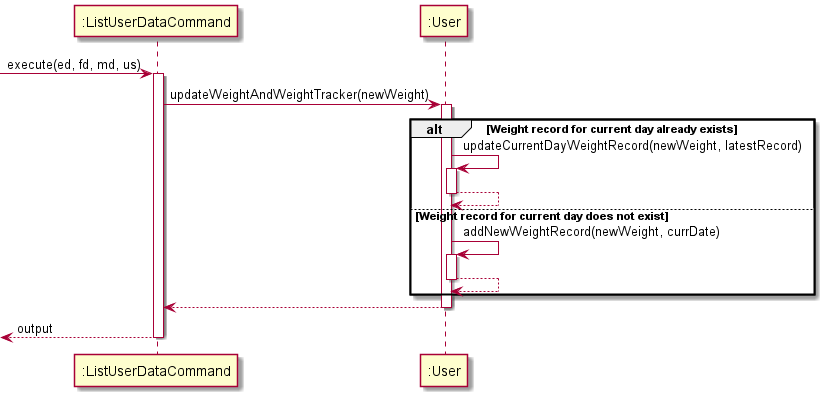

The diagram above was rendered by PlantUML. Its source (embedded in the PNG):
@startuml
autoactivate on

participant ":ListUserDataCommand" as command
participant ":User" as user

-> command: execute(ed, fd, md, us)
command-> user: updateWeightAndWeightTracker(newWeight)

alt Weight record for current day already exists
    user -> user: updateCurrentDayWeightRecord(newWeight, latestRecord)
    user --> user
else Weight record for current day does not exist
    user -> user: addNewWeightRecord(newWeight, currDate)
    user --> user
end

user --> command:
<--command: output
@enduml